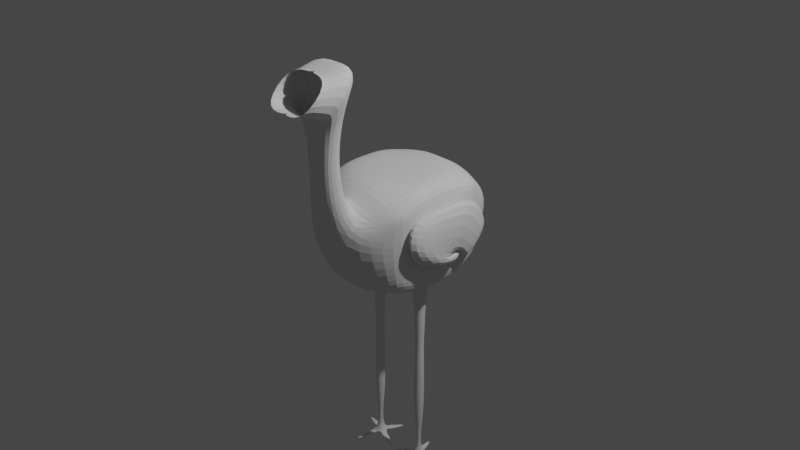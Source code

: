 # Source: flamingo.blend  (saved by Blender 2.93.21; exported with 4.5.12 LTS)
import bpy
from mathutils import Matrix  # noqa: F401  (used for matrix-valued properties, if any)

bpy.ops.wm.read_factory_settings(use_empty=True)
scene = bpy.context.scene
scene.name = 'Scene'

# ---- collections
col_collection = bpy.data.collections.new('Collection'); scene.collection.children.link(col_collection)

# ---- world
world_world = bpy.data.worlds.new('World'); scene.world = world_world
world_world.use_nodes = True; world_world.node_tree.nodes.clear()
_N = world_world.node_tree.nodes; _L = world_world.node_tree.links
n0 = _N.new('ShaderNodeOutputWorld'); n0.name = 'World Output'; n0.location = (300, 300)
n1 = _N.new('ShaderNodeBackground'); n1.name = 'Background'; n1.location = (10, 300)
n1.inputs[0].default_value = (0.05088, 0.05088, 0.05088, 1.0)
_L.new(n1.outputs[0], n0.inputs[0])
n0.is_active_output = True
world_world.color = (0.05088, 0.05088, 0.05088)
world_world.use_sun_shadow = False
world_world.sun_shadow_jitter_overblur = 0.0

# ---- cameras
cam_camera = bpy.data.cameras.new('Camera')
cam_camera.clip_end = 100.0
cam_camera.ortho_scale = 7.314

# ---- lights
light_light = bpy.data.lights.new('Light', 'POINT')
light_light.transmission_factor = 0.0
light_light.energy = 1000.0
light_light.shadow_soft_size = 0.1
light_light.shadow_maximum_resolution = 0.006
light_light.use_absolute_resolution = True

# ---- meshes
me_cube_002 = bpy.data.meshes.new('Cube.002')
me_cube_002.from_pydata([(-1.026, -1.0, -0.6941), (-1.032, -1.0, 0.5824), (-1.036, 1.0, -0.4988), (-1.028, 1.0, 0.6562), (-1.049, 0.0, -1.0), (-1.049, 0.0, 1.0), (-1.049, -1.0, 0.0), (-1.049, 1.0, 0.0), (-1.132, 0.0, 0.0), (-1.036, -1.0, 0.5), (-1.036, 1.0, 0.5), (-1.105, 0.0, 0.5), (-1.036, 1.0, -0.5), (-1.105, 0.0, -0.5), (-1.036, -1.0, -0.5), (-1.036, -0.5, -1.0), (-1.036, -0.5, 1.0), (-1.105, -0.5, 0.0), (-1.083, -0.5, 0.5), (-1.083, -0.5, -0.5), (-1.036, 0.5, 1.0), (-1.036, 0.5, -1.0), (-1.105, 0.5, 0.0), (-1.083, 0.5, 0.5), (-1.083, 0.5, -0.5), (0.0, 1.0, -1.0), (0.0, 1.0, 1.0), (0.0, -1.0, -1.0), (0.0, -1.0, 1.0), (0.0, 0.0, 1.0), (0.0, 0.0, -1.0), (0.0, -1.808, 0.0), (0.0, 2.025, 0.0), (0.0, -1.362, 0.5558), (0.0, 1.433, 0.5598), (0.0, 1.228, -0.8754), (0.0, -1.304, -0.7894), (0.0, -0.5, 1.0), (0.0, -0.5, -1.0), (0.0, 0.5, -1.0), (0.0, 0.5, 1.0), (-0.5025, 1.0, -1.0), (-0.5025, -1.0, 1.0), (-0.4973, -1.304, -0.7894), (-0.525, -0.5, -1.0), (-0.525, 0.5, -1.0), (-0.5025, 1.0, 1.0), (-0.5025, -1.0, -1.0), (-0.5361, 0.0, 1.0), (-0.4939, 2.025, 0.0), (-0.4968, 1.433, 0.5598), (-0.4987, 1.203, -0.8754), (-0.525, -0.5, 1.0), (-0.525, 0.5, 1.0), (-1.416, 0.06771, 0.7201), (-1.445, 0.06771, -0.4651), (-1.348, 0.2551, -0.5097), (-1.285, -0.5784, 0.5136), (-1.438, -0.2673, -0.2771), (-1.421, -0.9892, 0.1281), (-1.418, 0.5173, 0.6585), (-1.385, 0.8858, -0.04597), (-1.003, 0.06771, 0.7458), (-1.032, 0.06771, -0.4394), (-0.9861, -0.9892, 0.7468), (-0.9984, -0.9892, -0.4373), (-1.008, -0.9892, 0.1538), (-1.001, 1.04, 0.3874), (-1.017, 0.5422, -0.4385), (-1.293, 0.2571, -0.08753), (-1.143, 1.058, -0.1183), (-1.246, 0.3064, -0.7476), (-1.118, 0.5207, -0.2152), (-1.308, 0.206, -0.8866), (-0.9894, 0.9088, 0.7466), (-0.3894, -1.77, 0.1559), (-0.498, -1.521, 0.3999), (0.0, -1.929, 2.356), (-0.4939, -1.929, 2.356), (0.0, -1.362, 2.912), (-0.4995, -1.362, 2.912), (0.0, -1.362, 2.937), (-0.4995, -1.362, 2.938), (-0.4939, -1.929, 2.382), (0.0, -1.929, 2.382), (0.0, -1.92, 1.99), (-0.3279, -1.833, 2.075), (-0.3316, -1.458, 2.442), (0.0, -1.362, 2.536), (-0.2624, -1.55, 1.619), (0.0, -1.531, 1.819), (0.0, -1.894, 1.263), (-0.2593, -1.864, 1.311), (-0.7431, -0.005955, -1.0), (-0.3762, 0.0, -1.0), (-0.529, -0.1963, -1.0), (-0.5321, 0.1797, -1.0), (-0.6922, 0.1405, -1.0), (-0.6755, -0.1455, -1.0), (-0.3895, -0.1287, -1.0), (-0.4062, 0.1572, -1.0), (-0.7055, 0.1639, -1.0), (-0.713, 0.0, -1.0), (-0.5527, 0.2081, -1.0), (-0.7178, -0.157, -1.0), (-0.5327, -0.1551, -1.0), (-0.3823, -0.1647, -1.0), (-0.3386, 0.01772, -1.0), (-0.3671, 0.1802, -1.0), (-0.5631, 0.04167, -4.788), (-0.5766, -0.0164, -4.788), (-0.5313, 0.04694, -4.788), (-0.5819, 0.01543, -4.788), (-0.5504, -0.03518, -4.788), (-0.4998, -0.003671, -4.788), (-0.505, 0.02816, -4.788), (-0.5186, -0.02991, -4.788), (-0.6293, 0.05549, -2.894), (-0.571, 0.1087, -2.894), (-0.495, 0.1017, -2.894), (-0.4459, 0.03855, -2.894), (-0.4524, -0.04373, -2.894), (-0.5107, -0.09695, -2.894), (-0.5866, -0.08993, -2.894), (-0.6357, -0.02679, -2.894), (-0.5428, 0.1184, -3.841), (-0.437, 0.007997, -3.841), (-0.5389, -0.1067, -3.841), (-0.6447, 0.003766, -3.841), (-0.6157, 0.08396, -3.841), (-0.4688, 0.08696, -3.841), (-0.466, -0.0722, -3.841), (-0.6129, -0.07519, -3.841), (-0.5355, 0.05765, -4.314), (-0.4931, 7.646e-05, -4.314), (-0.5462, -0.04589, -4.314), (-0.5886, 0.01169, -4.314), (-0.5708, 0.04659, -4.314), (-0.5033, 0.03838, -4.314), (-0.5108, -0.03483, -4.314), (-0.5784, -0.02662, -4.314), (-0.6429, 0.02702, -1.947), (-0.5213, 0.1164, -1.947), (-0.4388, -0.01526, -1.947), (-0.5603, -0.1047, -1.947), (-0.5992, 0.099, -1.947), (-0.4549, 0.06911, -1.947), (-0.4825, -0.08724, -1.947), (-0.6268, -0.05735, -1.947), (-0.6497, 0.01278, -1.473), (-0.5345, 0.1238, -1.473), (-0.432, -0.001021, -1.473), (-0.5472, -0.112, -1.473), (-0.6133, 0.09415, -1.473), (-0.4594, 0.08439, -1.473), (-0.4684, -0.08239, -1.473), (-0.6223, -0.07263, -1.473), (-0.6656, -0.05967, -4.896), (-0.5962, 0.1412, -4.896), (-0.5795, -0.136, -4.896), (-0.6725, 0.05512, -4.896), (-0.4814, 0.1481, -4.896), (-0.3884, -0.04302, -4.896), (-0.4647, -0.1291, -4.896), (-0.3953, 0.07177, -4.896), (-0.7556, -0.6455, -5.005), (-1.182, 0.2312, -5.005), (-0.3053, 0.6576, -5.005), (0.1211, -0.2191, -5.005), (-0.6675, -0.3907, -4.951), (-0.5304, 0.006051, -4.881), (-0.6534, -0.3499, -5.005), (-0.589, -0.3498, -4.943), (-0.704, -0.31, -4.943), (-0.6171, -0.2448, -4.92), (-0.916, 0.08139, -4.949), (-0.8359, 0.1116, -4.931), (-0.8922, 0.1866, -4.951), (-0.8592, 0.1196, -5.005), (-0.3697, 0.2384, -4.927), (-0.5052, 0.3026, -4.93), (-0.4377, 0.2745, -4.923), (-0.4602, 0.2094, -5.005), (-0.188, -0.1123, -4.939), (-0.2363, -0.1642, -4.939), (-0.2002, -0.03814, -4.937), (-0.2804, -0.08036, -5.005), (-0.265, -0.08569, -4.923), (-0.2751, 0.004053, -4.922), (-0.324, -0.1507, -4.922), (-0.3764, -0.04719, -5.005), (-0.3503, -0.05617, -4.913), (-0.3566, 0.0234, -4.913), (-0.403, -0.1151, -4.913), (-0.4489, -0.02211, -4.987), (-0.4697, 0.1815, -4.911), (-0.506, 0.07663, -4.989), (-0.5536, 0.1748, -4.911), (-0.4091, 0.1166, -4.909), (-0.3785, 0.181, -4.917), (-0.4486, 0.2431, -4.917), (-0.4825, 0.1447, -5.005), (-0.5341, 0.2513, -4.919), (-0.6927, 0.06195, -4.912), (-0.685, -0.01178, -4.912), (-0.6068, 0.03229, -4.98), (-0.6479, 0.1162, -4.913), (-0.7548, 0.1655, -4.926), (-0.7701, 0.08887, -4.917), (-0.7932, 0.01219, -4.923), (-0.7063, 0.06682, -5.005), (-0.5176, -0.1621, -4.913), (-0.5724, -0.1155, -4.981), (-0.6444, -0.1183, -4.913), (-0.5848, -0.1514, -4.91), (-0.5964, -0.1849, -5.005), (-0.6804, -0.1566, -4.914), (-0.5941, -0.1781, -4.905), (-0.5128, -0.2145, -4.914), (-0.05679, -0.1917, -4.972), (-0.3778, 0.4478, -4.96), (-0.9641, 0.1559, -4.958), (-0.5754, 0.08249, -2.42), (-0.4701, 0.04337, -2.42), (-0.5062, -0.07073, -2.42), (-0.6115, -0.03161, -2.42), (-0.6153, 0.03354, -2.42), (-0.5153, 0.08656, -2.42), (-0.4664, -0.02178, -2.42), (-0.5664, -0.0748, -2.42), (-0.5622, -2.007, 2.486), (-0.5693, -1.284, 3.195), (0.0, -1.284, 3.188), (0.0, -2.007, 2.479), (-0.5775, -2.148, 2.54), (-0.5849, -1.39, 3.283), (0.0, -1.39, 3.276), (0.0, -2.148, 2.533), (-0.4939, -2.477, 2.633), (-0.4995, -1.91, 3.188), (0.0, -1.91, 3.183), (0.0, -2.477, 2.627), (-0.4995, -1.783, 3.188), (-0.4939, -2.35, 2.633), (0.0, -1.783, 3.183), (0.0, -2.35, 2.627)], [], [(23, 20, 3, 10), (76, 42, 1, 9), (52, 16, 1, 42), (53, 20, 5, 48), (18, 16, 5, 11), (19, 17, 8, 13), (43, 75, 6, 14), (24, 22, 7, 12), (17, 18, 11, 8), (75, 76, 9, 6), (22, 23, 10, 7), (21, 24, 12, 2), (47, 43, 14, 0), (15, 19, 13, 4), (0, 14, 19, 15), (6, 9, 18, 17), (14, 6, 17, 19), (9, 1, 16, 18), (48, 5, 16, 52), (4, 13, 24, 21), (8, 11, 23, 22), (13, 8, 22, 24), (46, 3, 20, 53), (11, 5, 20, 23), (41, 25, 39, 45), (41, 51, 35, 25), (49, 50, 34, 32), (51, 49, 32, 35), (45, 39, 30, 94, 108, 96), (44, 38, 27, 47), (50, 46, 26, 34), (10, 3, 46, 50), (15, 44, 47, 0), (21, 45, 96, 101, 102, 4), (12, 7, 49, 51), (7, 10, 50, 49), (2, 12, 51, 41), (4, 102, 104, 105, 44, 15), (2, 41, 45, 21), (26, 46, 53, 40), (29, 48, 52, 37), (27, 36, 43, 47), (86, 85, 77, 78), (36, 31, 75, 43), (40, 53, 48, 29), (37, 52, 42, 28), (33, 28, 42, 76), (59, 57, 54, 56), (58, 59, 56, 69, 55), (55, 69, 68), (56, 54, 60, 73), (57, 59, 66, 64), (58, 55, 63, 65), (54, 57, 64, 62), (60, 54, 62, 74), (59, 58, 65, 66), (55, 68, 63), (62, 56, 73, 74), (64, 66, 56, 62), (66, 65, 63, 69, 56), (68, 69, 63), (70, 72, 71, 61), (70, 61, 67), (71, 72, 70, 67), (73, 60, 61, 71), (74, 73, 71, 67), (74, 67, 61, 60), (91, 92, 75, 31), (89, 90, 33, 76), (88, 87, 80, 79), (87, 86, 78, 80), (83, 230, 231, 82), (82, 231, 232, 81), (80, 78, 83, 82), (79, 80, 82, 81), (78, 77, 84, 83), (89, 92, 86, 87), (90, 89, 87, 88), (92, 91, 85, 86), (92, 89, 76, 75), (105, 106, 94, 30, 38, 44), (97, 93, 102, 101), (103, 97, 101, 96), (93, 98, 104, 102), (98, 95, 105, 104), (95, 99, 106, 105), (99, 107, 94, 106), (107, 100, 108, 94), (100, 103, 96, 108), (137, 133, 111, 109), (138, 134, 114, 115), (139, 135, 113, 116), (140, 136, 112, 110), (133, 138, 115, 111), (134, 139, 116, 114), (135, 140, 110, 113), (136, 137, 109, 112), (225, 226, 117, 124), (224, 229, 123, 122), (223, 228, 121, 120), (222, 227, 119, 118), (229, 225, 124, 123), (228, 224, 122, 121), (227, 223, 120, 119), (226, 222, 118, 117), (124, 117, 129, 128), (122, 123, 132, 127), (120, 121, 131, 126), (118, 119, 130, 125), (123, 124, 128, 132), (121, 122, 127, 131), (119, 120, 126, 130), (117, 118, 125, 129), (128, 129, 137, 136), (127, 132, 140, 135), (126, 131, 139, 134), (125, 130, 138, 133), (132, 128, 136, 140), (131, 127, 135, 139), (130, 126, 134, 138), (129, 125, 133, 137), (149, 153, 145, 141), (150, 154, 146, 142), (151, 155, 147, 143), (152, 156, 148, 144), (153, 150, 142, 145), (154, 151, 143, 146), (155, 152, 144, 147), (156, 149, 141, 148), (98, 93, 149, 156), (99, 95, 152, 155), (100, 107, 151, 154), (97, 103, 150, 153), (95, 98, 156, 152), (107, 99, 155, 151), (103, 100, 154, 150), (93, 97, 153, 149), (187, 189, 184, 183), (200, 199, 179, 181), (208, 207, 177, 176), (188, 187, 183, 185), (202, 200, 181, 180), (209, 208, 176, 175), (163, 162, 114, 116), (164, 161, 111, 115), (158, 160, 112, 109), (159, 163, 116, 113), (162, 164, 115, 114), (161, 158, 109, 111), (160, 157, 110, 112), (157, 159, 113, 110), (166, 178, 175), (190, 186, 184, 189), (202, 180, 182, 201), (167, 179, 182), (172, 165, 171), (210, 178, 177, 207), (190, 188, 185, 186), (173, 171, 165), (218, 217, 174, 172), (217, 216, 173, 174), (216, 215, 171, 173), (218, 172, 171, 215), (172, 174, 169, 165), (194, 192, 188, 190), (175, 176, 221, 166), (176, 177, 166, 221), (177, 178, 166), (204, 205, 170, 157), (180, 181, 220, 167), (181, 179, 167, 220), (182, 180, 167), (196, 198, 164, 170), (185, 183, 168), (183, 184, 219, 168), (184, 186, 168, 219), (186, 185, 168), (194, 190, 189, 193), (192, 191, 187, 188), (191, 193, 189, 187), (162, 163, 193, 191), (164, 162, 191, 192), (170, 194, 193, 163), (170, 164, 192, 194), (201, 199, 198, 196), (158, 197, 196, 170), (158, 161, 195, 197), (161, 164, 198, 195), (182, 179, 199, 201), (197, 202, 201, 196), (197, 195, 200, 202), (195, 198, 199, 200), (209, 210, 205, 204), (170, 205, 206, 158), (157, 160, 203, 204), (160, 158, 206, 203), (175, 178, 210, 209), (205, 210, 207, 206), (204, 203, 208, 209), (203, 206, 207, 208), (163, 211, 212, 170), (157, 170, 212, 213), (159, 157, 213, 214), (163, 159, 214, 211), (211, 218, 215, 212), (213, 212, 215, 216), (214, 213, 216, 217), (211, 214, 217, 218), (174, 173, 165, 169), (141, 145, 222, 226), (142, 146, 223, 227), (143, 147, 224, 228), (144, 148, 225, 229), (145, 142, 227, 222), (146, 143, 228, 223), (147, 144, 229, 224), (148, 141, 226, 225), (231, 235, 236, 232), (230, 233, 237, 234), (243, 245, 241, 238), (242, 239, 240, 244), (231, 230, 234, 235), (242, 243, 238, 239), (230, 83, 84, 233), (235, 234, 243, 242), (235, 242, 244, 236), (234, 237, 245, 243)])
_uv = me_cube_002.uv_layers.new(name='UVMap')
_uv.uv.foreach_set('vector', [0.5625, 0.1875, 0.625, 0.1875, 0.625, 0.25, 0.5625, 0.25, 0.5382, 0.9375, 0.625, 0.9375, 0.625, 1.0, 0.5625, 1.0, 0.8125, 0.6875, 0.875, 0.6875, 0.875, 0.75, 0.8125, 0.75, 0.8125, 0.5625, 0.875, 0.5625, 0.875, 0.625, 0.8125, 0.625, 0.5625, 0.0625, 0.625, 0.0625, 0.625, 0.125, 0.5625, 0.125, 0.4375, 0.0625, 0.5, 0.0625, 0.5, 0.125, 0.4375, 0.125, 0.4579, 0.9375, 0.5, 0.9375, 0.5, 1.0, 0.4375, 1.0, 0.4375, 0.1875, 0.5, 0.1875, 0.5, 0.25, 0.4375, 0.25, 0.5, 0.0625, 0.5625, 0.0625, 0.5625, 0.125, 0.5, 0.125, 0.5, 0.9375, 0.5382, 0.9375, 0.5625, 1.0, 0.5, 1.0, 0.5, 0.1875, 0.5625, 0.1875, 0.5625, 0.25, 0.5, 0.25, 0.375, 0.1875, 0.4375, 0.1875, 0.4375, 0.25, 0.375, 0.25, 0.375, 0.9375, 0.4579, 0.9375, 0.4375, 1.0, 0.375, 1.0, 0.375, 0.0625, 0.4375, 0.0625, 0.4375, 0.125, 0.375, 0.125, 0.375, 0.0, 0.4375, 0.0, 0.4375, 0.0625, 0.375, 0.0625, 0.5, 0.0, 0.5625, 0.0, 0.5625, 0.0625, 0.5, 0.0625, 0.4375, 0.0, 0.5, 0.0, 0.5, 0.0625, 0.4375, 0.0625, 0.5625, 0.0, 0.625, 0.0, 0.625, 0.0625, 0.5625, 0.0625, 0.8125, 0.625, 0.875, 0.625, 0.875, 0.6875, 0.8125, 0.6875, 0.375, 0.125, 0.4375, 0.125, 0.4375, 0.1875, 0.375, 0.1875, 0.5, 0.125, 0.5625, 0.125, 0.5625, 0.1875, 0.5, 0.1875, 0.4375, 0.125, 0.5, 0.125, 0.5, 0.1875, 0.4375, 0.1875, 0.8125, 0.5, 0.875, 0.5, 0.875, 0.5625, 0.8125, 0.5625, 0.5625, 0.125, 0.625, 0.125, 0.625, 0.1875, 0.5625, 0.1875, 0.1875, 0.5, 0.25, 0.5, 0.25, 0.5625, 0.1875, 0.5625, 0.375, 0.3125, 0.4375, 0.3125, 0.4375, 0.375, 0.375, 0.375, 0.5, 0.3125, 0.5401, 0.3125, 0.5401, 0.375, 0.5, 0.375, 0.4375, 0.3125, 0.5, 0.3125, 0.5, 0.375, 0.4375, 0.375, 0.1875, 0.5625, 0.25, 0.5625, 0.25, 0.625, 0.2064, 0.625, 0.2071, 0.6025, 0.1875, 0.6025, 0.1875, 0.6875, 0.25, 0.6875, 0.25, 0.75, 0.1875, 0.75, 0.5401, 0.3125, 0.625, 0.3125, 0.625, 0.375, 0.5401, 0.375, 0.5625, 0.25, 0.625, 0.25, 0.625, 0.3125, 0.5401, 0.3125, 0.125, 0.6875, 0.1875, 0.6875, 0.1875, 0.75, 0.125, 0.75, 0.125, 0.5625, 0.1875, 0.5625, 0.1875, 0.6025, 0.1664, 0.6045, 0.166, 0.625, 0.125, 0.625, 0.4375, 0.25, 0.5, 0.25, 0.5, 0.3125, 0.4375, 0.3125, 0.5, 0.25, 0.5625, 0.25, 0.5401, 0.3125, 0.5, 0.3125, 0.375, 0.25, 0.4375, 0.25, 0.4375, 0.3125, 0.375, 0.3125, 0.125, 0.625, 0.166, 0.625, 0.1649, 0.6446, 0.1875, 0.6444, 0.1875, 0.6875, 0.125, 0.6875, 0.125, 0.5, 0.1875, 0.5, 0.1875, 0.5625, 0.125, 0.5625, 0.75, 0.5, 0.8125, 0.5, 0.8125, 0.5625, 0.75, 0.5625, 0.75, 0.625, 0.8125, 0.625, 0.8125, 0.6875, 0.75, 0.6875, 0.375, 0.875, 0.4579, 0.875, 0.4579, 0.9375, 0.375, 0.9375, 0.5, 0.9375, 0.5, 0.8812, 0.5, 0.8812, 0.5, 0.9375, 0.4579, 0.875, 0.5, 0.875, 0.5, 0.9375, 0.4579, 0.9375, 0.75, 0.5625, 0.8125, 0.5625, 0.8125, 0.625, 0.75, 0.625, 0.75, 0.6875, 0.8125, 0.6875, 0.8125, 0.75, 0.75, 0.75, 0.5382, 0.875, 0.625, 0.875, 0.625, 0.9375, 0.5382, 0.9375, 0.5625, 0.0625, 0.625, 0.07305, 0.625, 0.125, 0.5625, 0.125, 0.5198, 0.1052, 0.5625, 0.0625, 0.5625, 0.125, 0.5471, 0.125, 0.5, 0.125, 0.5, 0.125, 0.5471, 0.125, 0.5126, 0.1542, 0.5625, 0.125, 0.625, 0.125, 0.625, 0.1468, 0.5628, 0.1262, 0.625, 0.07305, 0.5625, 0.0625, 0.5625, 0.0625, 0.625, 0.0625, 0.5198, 0.1052, 0.5, 0.125, 0.5, 0.125, 0.5, 0.0625, 0.625, 0.125, 0.625, 0.07305, 0.625, 0.0625, 0.625, 0.125, 0.625, 0.1468, 0.625, 0.125, 0.625, 0.125, 0.625, 0.1747, 0.5625, 0.0625, 0.5198, 0.1052, 0.5, 0.0625, 0.5625, 0.0625, 0.5, 0.125, 0.5, 0.1531, 0.5, 0.125, 0.625, 0.125, 0.5625, 0.125, 0.5628, 0.1262, 0.625, 0.1747, 0.625, 0.0625, 0.5625, 0.0625, 0.5625, 0.125, 0.625, 0.125, 0.5625, 0.0625, 0.5, 0.0625, 0.5, 0.125, 0.5425, 0.125, 0.5625, 0.125, 0.5, 0.1531, 0.5425, 0.125, 0.5, 0.125, 0.5455, 0.1875, 0.5493, 0.1647, 0.5635, 0.1391, 0.5625, 0.1875, 0.5455, 0.1875, 0.5625, 0.1875, 0.5871, 0.1825, 0.5635, 0.1391, 0.6021, 0.1443, 0.5539, 0.18, 0.5871, 0.1825, 0.5628, 0.1262, 0.625, 0.1468, 0.5625, 0.1875, 0.5635, 0.1391, 0.625, 0.1747, 0.5628, 0.1262, 0.5635, 0.1391, 0.5871, 0.1825, 0.625, 0.1747, 0.5871, 0.1825, 0.5625, 0.1875, 0.625, 0.1468, 0.5, 0.875, 0.5, 0.9375, 0.5, 0.9375, 0.5, 0.875, 0.5382, 0.9375, 0.5382, 0.875, 0.5382, 0.875, 0.5382, 0.9375, 0.5382, 0.875, 0.5382, 0.9375, 0.5382, 0.9375, 0.5382, 0.875, 0.5382, 0.9375, 0.5, 0.9375, 0.5, 0.9375, 0.5382, 0.9375, 0.5, 0.9375, 0.5, 0.9375, 0.5382, 0.9375, 0.5382, 0.9375, 0.5382, 0.9375, 0.5382, 0.9375, 0.5382, 0.8813, 0.5382, 0.875, 0.5382, 0.9375, 0.5, 0.9375, 0.5, 0.9375, 0.5382, 0.9375, 0.5382, 0.875, 0.5382, 0.9375, 0.5382, 0.9375, 0.5382, 0.875, 0.5, 0.9375, 0.5, 0.8812, 0.5, 0.875, 0.5, 0.9375, 0.5382, 0.9375, 0.5, 0.9375, 0.5, 0.9375, 0.5382, 0.9375, 0.5382, 0.875, 0.5382, 0.9375, 0.5382, 0.9375, 0.5382, 0.875, 0.5, 0.9375, 0.5, 0.875, 0.5, 0.8812, 0.5, 0.9375, 0.5, 0.9375, 0.5382, 0.9375, 0.5382, 0.9375, 0.5, 0.9375, 0.1875, 0.6444, 0.2053, 0.6456, 0.2064, 0.625, 0.25, 0.625, 0.25, 0.6875, 0.1875, 0.6875, 0.1664, 0.6045, 0.166, 0.625, 0.166, 0.625, 0.1664, 0.6045, 0.1875, 0.6025, 0.1664, 0.6045, 0.1664, 0.6045, 0.1875, 0.6025, 0.166, 0.625, 0.1649, 0.6446, 0.1649, 0.6446, 0.166, 0.625, 0.1649, 0.6446, 0.1875, 0.6444, 0.1875, 0.6444, 0.1649, 0.6446, 0.1875, 0.6444, 0.2053, 0.6456, 0.2053, 0.6456, 0.1875, 0.6444, 0.2053, 0.6456, 0.2064, 0.625, 0.2064, 0.625, 0.2053, 0.6456, 0.2064, 0.625, 0.2071, 0.6025, 0.2071, 0.6025, 0.2064, 0.625, 0.2071, 0.6025, 0.1875, 0.6025, 0.1875, 0.6025, 0.2071, 0.6025, 0.166, 0.625, 0.1664, 0.6045, 0.1664, 0.6045, 0.166, 0.625, 0.1875, 0.6025, 0.2071, 0.6025, 0.2071, 0.6025, 0.1875, 0.6025, 0.2064, 0.625, 0.2053, 0.6456, 0.2053, 0.6456, 0.2064, 0.625, 0.1875, 0.6444, 0.1649, 0.6446, 0.1649, 0.6446, 0.1875, 0.6444, 0.1664, 0.6045, 0.1875, 0.6025, 0.1875, 0.6025, 0.1664, 0.6045, 0.2071, 0.6025, 0.2064, 0.625, 0.2064, 0.625, 0.2071, 0.6025, 0.2053, 0.6456, 0.1875, 0.6444, 0.1875, 0.6444, 0.2053, 0.6456, 0.1649, 0.6446, 0.166, 0.625, 0.166, 0.625, 0.1649, 0.6446, 0.1649, 0.6446, 0.166, 0.625, 0.166, 0.625, 0.1649, 0.6446, 0.2053, 0.6456, 0.1875, 0.6444, 0.1875, 0.6444, 0.2053, 0.6456, 0.2071, 0.6025, 0.2064, 0.625, 0.2064, 0.625, 0.2071, 0.6025, 0.1664, 0.6045, 0.1875, 0.6025, 0.1875, 0.6025, 0.1664, 0.6045, 0.1875, 0.6444, 0.1649, 0.6446, 0.1649, 0.6446, 0.1875, 0.6444, 0.2064, 0.625, 0.2053, 0.6456, 0.2053, 0.6456, 0.2064, 0.625, 0.1875, 0.6025, 0.2071, 0.6025, 0.2071, 0.6025, 0.1875, 0.6025, 0.166, 0.625, 0.1664, 0.6045, 0.1664, 0.6045, 0.166, 0.625, 0.1649, 0.6446, 0.166, 0.625, 0.166, 0.625, 0.1649, 0.6446, 0.2053, 0.6456, 0.1875, 0.6444, 0.1875, 0.6444, 0.2053, 0.6456, 0.2071, 0.6025, 0.2064, 0.625, 0.2064, 0.625, 0.2071, 0.6025, 0.1664, 0.6045, 0.1875, 0.6025, 0.1875, 0.6025, 0.1664, 0.6045, 0.1875, 0.6444, 0.1649, 0.6446, 0.1649, 0.6446, 0.1875, 0.6444, 0.2064, 0.625, 0.2053, 0.6456, 0.2053, 0.6456, 0.2064, 0.625, 0.1875, 0.6025, 0.2071, 0.6025, 0.2071, 0.6025, 0.1875, 0.6025, 0.166, 0.625, 0.1664, 0.6045, 0.1664, 0.6045, 0.166, 0.625, 0.1649, 0.6446, 0.166, 0.625, 0.166, 0.625, 0.1649, 0.6446, 0.2053, 0.6456, 0.1875, 0.6444, 0.1875, 0.6444, 0.2053, 0.6456, 0.2071, 0.6025, 0.2064, 0.625, 0.2064, 0.625, 0.2071, 0.6025, 0.1664, 0.6045, 0.1875, 0.6025, 0.1875, 0.6025, 0.1664, 0.6045, 0.1875, 0.6444, 0.1649, 0.6446, 0.1649, 0.6446, 0.1875, 0.6444, 0.2064, 0.625, 0.2053, 0.6456, 0.2053, 0.6456, 0.2064, 0.625, 0.1875, 0.6025, 0.2071, 0.6025, 0.2071, 0.6025, 0.1875, 0.6025, 0.166, 0.625, 0.1664, 0.6045, 0.1664, 0.6045, 0.166, 0.625, 0.166, 0.625, 0.1664, 0.6045, 0.1664, 0.6045, 0.166, 0.625, 0.1875, 0.6025, 0.2071, 0.6025, 0.2071, 0.6025, 0.1875, 0.6025, 0.2064, 0.625, 0.2053, 0.6456, 0.2053, 0.6456, 0.2064, 0.625, 0.1875, 0.6444, 0.1649, 0.6446, 0.1649, 0.6446, 0.1875, 0.6444, 0.1664, 0.6045, 0.1875, 0.6025, 0.1875, 0.6025, 0.1664, 0.6045, 0.2071, 0.6025, 0.2064, 0.625, 0.2064, 0.625, 0.2071, 0.6025, 0.2053, 0.6456, 0.1875, 0.6444, 0.1875, 0.6444, 0.2053, 0.6456, 0.1649, 0.6446, 0.166, 0.625, 0.166, 0.625, 0.1649, 0.6446, 0.1649, 0.6446, 0.166, 0.625, 0.166, 0.625, 0.1649, 0.6446, 0.2053, 0.6456, 0.1875, 0.6444, 0.1875, 0.6444, 0.2053, 0.6456, 0.2071, 0.6025, 0.2064, 0.625, 0.2064, 0.625, 0.2071, 0.6025, 0.1664, 0.6045, 0.1875, 0.6025, 0.1875, 0.6025, 0.1664, 0.6045, 0.1875, 0.6444, 0.1649, 0.6446, 0.1649, 0.6446, 0.1875, 0.6444, 0.2064, 0.625, 0.2053, 0.6456, 0.2053, 0.6456, 0.2064, 0.625, 0.1875, 0.6025, 0.2071, 0.6025, 0.2071, 0.6025, 0.1875, 0.6025, 0.166, 0.625, 0.1664, 0.6045, 0.1664, 0.6045, 0.166, 0.625, 0.0, 0.0, 0.0, 0.0, 0.0, 0.0, 0.0, 0.0, 0.0, 0.0, 0.0, 0.0, 0.0, 0.0, 0.0, 0.0, 0.0, 0.0, 0.0, 0.0, 0.0, 0.0, 0.0, 0.0, 0.0, 0.0, 0.0, 0.0, 0.0, 0.0, 0.0, 0.0, 0.0, 0.0, 0.0, 0.0, 0.0, 0.0, 0.0, 0.0, 0.0, 0.0, 0.0, 0.0, 0.0, 0.0, 0.0, 0.0, 0.0, 0.0, 0.0, 0.0, 0.0, 0.0, 0.0, 0.0, 0.0, 0.0, 0.0, 0.0, 0.0, 0.0, 0.0, 0.0, 0.0, 0.0, 0.0, 0.0, 0.0, 0.0, 0.0, 0.0, 0.0, 0.0, 0.0, 0.0, 0.0, 0.0, 0.0, 0.0, 0.0, 0.0, 0.0, 0.0, 0.0, 0.0, 0.0, 0.0, 0.0, 0.0, 0.0, 0.0, 0.0, 0.0, 0.0, 0.0, 0.0, 0.0, 0.0, 0.0, 0.0, 0.0, 0.0, 0.0, 0.0, 0.0, 0.0, 0.0, 0.0, 0.0, 0.0, 0.0, 0.0, 0.0, 0.0, 0.0, 0.0, 0.0, 0.0, 0.0, 0.0, 0.0, 0.0, 0.0, 0.0, 0.0, 0.0, 0.0, 0.0, 0.0, 0.0, 0.0, 0.0, 0.0, 0.0, 0.0, 0.0, 0.0, 0.0, 0.0, 0.0, 0.0, 0.0, 0.0, 0.0, 0.0, 0.0, 0.0, 0.0, 0.0, 0.0, 0.0, 0.0, 0.0, 0.0, 0.0, 0.0, 0.0, 0.0, 0.0, 0.0, 0.0, 0.0, 0.0, 0.0, 0.0, 0.0, 0.0, 0.0, 0.0, 0.0, 0.0, 0.0, 0.0, 0.0, 0.0, 0.0, 0.0, 0.0, 0.0, 0.0, 0.0, 0.0, 0.0, 0.0, 0.0, 0.0, 0.0, 0.0, 0.0, 0.0, 0.0, 0.0, 0.0, 0.0, 0.0, 0.0, 0.0, 0.0, 0.0, 0.0, 0.0, 0.0, 0.0, 0.0, 0.0, 0.0, 0.0, 0.0, 0.0, 0.0, 0.0, 0.0, 0.0, 0.0, 0.0, 0.0, 0.0, 0.0, 0.0, 0.0, 0.0, 0.0, 0.0, 0.0, 0.0, 0.0, 0.0, 0.0, 0.0, 0.0, 0.0, 0.0, 0.0, 0.0, 0.0, 0.0, 0.0, 0.0, 0.0, 0.0, 0.0, 0.0, 0.0, 0.0, 0.0, 0.0, 0.0, 0.0, 0.0, 0.0, 0.0, 0.0, 0.0, 0.0, 0.0, 0.0, 0.0, 0.0, 0.0, 0.0, 0.0, 0.0, 0.0, 0.0, 0.0, 0.0, 0.0, 0.0, 0.0, 0.0, 0.0, 0.0, 0.0, 0.0, 0.0, 0.0, 0.0, 0.0, 0.0, 0.0, 0.0, 0.0, 0.0, 0.0, 0.0, 0.0, 0.0, 0.0, 0.0, 0.0, 0.0, 0.0, 0.0, 0.0, 0.0, 0.0, 0.0, 0.0, 0.0, 0.0, 0.0, 0.0, 0.0, 0.0, 0.0, 0.0, 0.0, 0.0, 0.0, 0.0, 0.0, 0.0, 0.0, 0.0, 0.0, 0.0, 0.0, 0.0, 0.0, 0.0, 0.0, 0.0, 0.0, 0.0, 0.0, 0.0, 0.0, 0.0, 0.0, 0.0, 0.0, 0.0, 0.0, 0.0, 0.0, 0.0, 0.0, 0.0, 0.0, 0.0, 0.0, 0.0, 0.0, 0.0, 0.0, 0.0, 0.0, 0.0, 0.0, 0.0, 0.0, 0.0, 0.0, 0.0, 0.0, 0.0, 0.0, 0.0, 0.0, 0.0, 0.0, 0.0, 0.0, 0.0, 0.0, 0.0, 0.0, 0.0, 0.0, 0.0, 0.0, 0.0, 0.0, 0.0, 0.0, 0.0, 0.0, 0.0, 0.0, 0.0, 0.0, 0.0, 0.0, 0.0, 0.0, 0.0, 0.0, 0.0, 0.0, 0.0, 0.0, 0.0, 0.0, 0.0, 0.0, 0.0, 0.0, 0.0, 0.0, 0.0, 0.0, 0.0, 0.0, 0.0, 0.0, 0.0, 0.0, 0.0, 0.0, 0.0, 0.0, 0.0, 0.0, 0.0, 0.0, 0.0, 0.0, 0.0, 0.0, 0.0, 0.0, 0.0, 0.0, 0.0, 0.0, 0.0, 0.0, 0.0, 0.0, 0.0, 0.0, 0.0, 0.0, 0.0, 0.0, 0.0, 0.0, 0.0, 0.0, 0.0, 0.0, 0.0, 0.0, 0.0, 0.0, 0.0, 0.0, 0.0, 0.0, 0.0, 0.0, 0.0, 0.0, 0.0, 0.0, 0.0, 0.0, 0.0, 0.0, 0.0, 0.0, 0.0, 0.0, 0.0, 0.0, 0.0, 0.0, 0.0, 0.0, 0.0, 0.0, 0.0, 0.0, 0.0, 0.0, 0.0, 0.0, 0.0, 0.0, 0.0, 0.0, 0.0, 0.0, 0.0, 0.0, 0.0, 0.0, 0.0, 0.0, 0.0, 0.0, 0.0, 0.0, 0.0, 0.0, 0.0, 0.0, 0.0, 0.0, 0.0, 0.0, 0.0, 0.0, 0.0, 0.0, 0.0, 0.0, 0.0, 0.0, 0.0, 0.0, 0.0, 0.0, 0.0, 0.0, 0.0, 0.0, 0.0, 0.0, 0.0, 0.0, 0.0, 0.0, 0.0, 0.0, 0.0, 0.0, 0.0, 0.0, 0.0, 0.0, 0.0, 0.0, 0.0, 0.0, 0.0, 0.0, 0.0, 0.0, 0.0, 0.0, 0.0, 0.0, 0.0, 0.0, 0.0, 0.0, 0.0, 0.0, 0.0, 0.0, 0.0, 0.0, 0.0, 0.0, 0.0, 0.0, 0.0, 0.0, 0.166, 0.625, 0.1664, 0.6045, 0.1664, 0.6045, 0.166, 0.625, 0.1875, 0.6025, 0.2071, 0.6025, 0.2071, 0.6025, 0.1875, 0.6025, 0.2064, 0.625, 0.2053, 0.6456, 0.2053, 0.6456, 0.2064, 0.625, 0.1875, 0.6444, 0.1649, 0.6446, 0.1649, 0.6446, 0.1875, 0.6444, 0.1664, 0.6045, 0.1875, 0.6025, 0.1875, 0.6025, 0.1664, 0.6045, 0.2071, 0.6025, 0.2064, 0.625, 0.2064, 0.625, 0.2071, 0.6025, 0.2053, 0.6456, 0.1875, 0.6444, 0.1875, 0.6444, 0.2053, 0.6456, 0.1649, 0.6446, 0.166, 0.625, 0.166, 0.625, 0.1649, 0.6446, 0.5382, 0.9375, 0.5382, 0.9375, 0.5382, 0.8813, 0.5382, 0.8813, 0.5, 0.9375, 0.5, 0.875, 0.5, 0.875, 0.5, 0.9375, 0.5, 0.9375, 0.5, 0.875, 0.5, 0.875, 0.5, 0.9375, 0.5382, 0.9375, 0.5382, 0.9375, 0.5382, 0.875, 0.5382, 0.875, 0.5382, 0.9375, 0.5, 0.9375, 0.5, 0.9375, 0.5382, 0.9375, 0.5382, 0.9375, 0.5, 0.9375, 0.5, 0.9375, 0.5382, 0.9375, 0.5, 0.9375, 0.5, 0.9375, 0.5, 0.875, 0.5, 0.875, 0.5382, 0.9375, 0.5, 0.9375, 0.5, 0.9375, 0.5382, 0.9375, 0.5382, 0.9375, 0.5382, 0.9375, 0.5382, 0.875, 0.5382, 0.8813, 0.5, 0.9375, 0.5, 0.875, 0.5, 0.875, 0.5, 0.9375])
me_cube_002.use_remesh_fix_poles = True
me_cube_002.use_remesh_preserve_attributes = False
me_cube_002.update()

# ---- objects
ob_light = bpy.data.objects.new('Light', light_light)
ob_camera = bpy.data.objects.new('Camera', cam_camera)
ob_cube = bpy.data.objects.new('Cube', me_cube_002)

# ---- transforms, parenting, visibility, modifiers, constraints
ob_light.location = (4.076, 1.005, 5.904)
ob_light.rotation_euler = (0.6503, 0.05522, 1.866)
ob_light.lock_rotations_4d = False
ob_light.empty_display_type = 'ARROWS'
ob_light.color = (0.0, 0.0, 0.0, 0.0)
ob_light.lineart.crease_threshold = 0.0
ob_camera.location = (7.359, -6.926, 4.958)
ob_camera.rotation_euler = (1.109, 0.0, 0.8149)
ob_camera.lock_rotations_4d = False
ob_camera.empty_display_type = 'ARROWS'
ob_camera.color = (0.0, 0.0, 0.0, 0.0)
ob_camera.display_type = 'WIRE'
ob_camera.lineart.crease_threshold = 0.0
ob_cube.location = (0.0, 0.0, 0.0)
ob_cube.scale = (0.5657, 0.5657, 0.5657)
_m = ob_cube.modifiers.new('Subdivision', 'SUBSURF')
_m.levels = 3
_m = ob_cube.modifiers.new('Mirror', 'MIRROR')
_m.use_clip = True
_m.mirror_offset_u = 0.4054
_m.mirror_offset_v = 0.4324
_m.offset_u = 0.4255
_m.offset_v = 0.3617
_m.merge_threshold = 0.003

# ---- collection membership
col_collection.objects.link(ob_light)
col_collection.objects.link(ob_camera)
col_collection.objects.link(ob_cube)

# ---- scene / render settings (as saved in the file)
scene.camera = ob_camera
scene.frame_start = 1; scene.frame_end = 250; scene.frame_set(78)
scene.render.engine = 'BLENDER_EEVEE_NEXT'
scene.cycles.use_denoising = False
scene.cycles.samples = 128
scene.cycles.sampling_pattern = 'TABULATED_SOBOL'
scene.cycles.use_adaptive_sampling = False
scene.cycles.use_light_tree = False
scene.view_settings.view_transform = 'Filmic'
bpy.context.view_layer.update()
